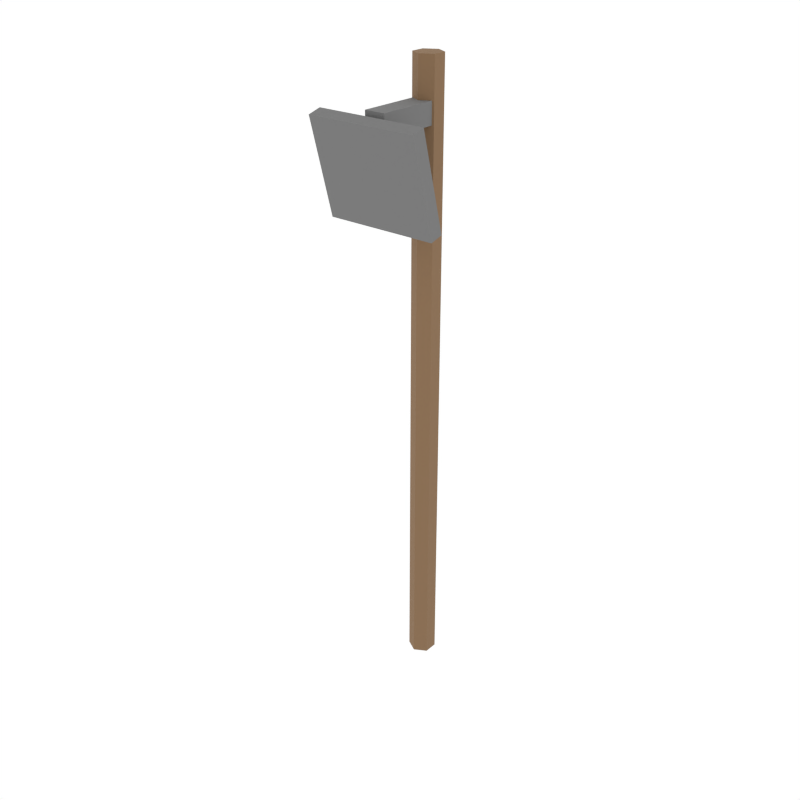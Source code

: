 # Source: iron_hoe.blend  (saved by Blender 5.1.30; exported with 4.5.12 LTS)
import bpy
from mathutils import Matrix  # noqa: F401  (used for matrix-valued properties, if any)

bpy.ops.wm.read_factory_settings(use_empty=True)
scene = bpy.context.scene
scene.name = 'Scene'

# ---- collections
col_collection_1 = bpy.data.collections.new('Collection 1'); scene.collection.children.link(col_collection_1)

# ---- materials (node trees are filled in below, after node groups)
mat_woodhandle = bpy.data.materials.new('WoodHandle')
mat_ironhead = bpy.data.materials.new('IronHead')

# ---- material node trees
mat_woodhandle.use_nodes = True; mat_woodhandle.node_tree.nodes.clear()
_N = mat_woodhandle.node_tree.nodes; _L = mat_woodhandle.node_tree.links
n0 = _N.new('ShaderNodeBsdfPrincipled'); n0.name = 'Principled BSDF'; n0.location = (-200, 100)
n0.inputs[0].default_value = (0.2392, 0.1412, 0.07059, 1.0)
n0.inputs[2].default_value = 0.9
n1 = _N.new('ShaderNodeOutputMaterial'); n1.name = 'Material Output'; n1.location = (200, 100)
_L.new(n0.outputs[0], n1.inputs[0])
n1.is_active_output = True
mat_ironhead.use_nodes = True; mat_ironhead.node_tree.nodes.clear()
_N = mat_ironhead.node_tree.nodes; _L = mat_ironhead.node_tree.links
n0 = _N.new('ShaderNodeBsdfPrincipled'); n0.name = 'Principled BSDF'; n0.location = (-200, 100)
n0.inputs[0].default_value = (0.1765, 0.1765, 0.1765, 1.0)
n0.inputs[2].default_value = 0.9
n1 = _N.new('ShaderNodeOutputMaterial'); n1.name = 'Material Output'; n1.location = (200, 100)
_L.new(n0.outputs[0], n1.inputs[0])
n1.is_active_output = True

# ---- world
world_world = bpy.data.worlds.new('World'); scene.world = world_world
world_world.use_nodes = True; world_world.node_tree.nodes.clear()
_N = world_world.node_tree.nodes; _L = world_world.node_tree.links
n0 = _N.new('ShaderNodeOutputWorld'); n0.name = 'World Output'; n0.location = (280, 0)
n1 = _N.new('ShaderNodeBackground'); n1.name = 'Background'; n1.location = (0, 0)
n1.inputs[0].default_value = (1.0, 1.0, 1.0, 1.0)
n2 = _N.new('NodeFrame'); n2.name = 'Frame'; n2.location = (0, 0)
n2.label = 'Versioning: Use Nodes was removed'
n2.width = 150
n0.parent = n2
n1.parent = n2
_L.new(n1.outputs[0], n0.inputs[0])
n0.is_active_output = True
world_world.color = (1.0, 1.0, 1.0)
world_world.use_sun_shadow = False
world_world.sun_shadow_jitter_overblur = 0.0
world_world.cycles.sampling_method = 'NONE'
world_world.cycles.sample_map_resolution = 256

# ---- meshes
me_cylinder_044 = bpy.data.meshes.new('Cylinder.044')
me_cylinder_044.from_pydata([(0.0, 0.02, -0.45), (0.0, 0.02, 0.45), (0.01732, 0.01, -0.45), (0.01732, 0.01, 0.45), (0.01732, -0.01, -0.45), (0.01732, -0.01, 0.45), (0.0, -0.02, -0.45), (0.0, -0.02, 0.45), (-0.01732, -0.01, -0.45), (-0.01732, -0.01, 0.45), (-0.01732, 0.01, -0.45), (-0.01732, 0.01, 0.45)], [], [(0, 1, 3, 2), (2, 3, 5, 4), (4, 5, 7, 6), (6, 7, 9, 8), (3, 1, 11, 9, 7, 5), (8, 9, 11, 10), (10, 11, 1, 0), (0, 2, 4, 6, 8, 10)])
_uv = me_cylinder_044.uv_layers.new(name='UVMap')
_uv.uv.foreach_set('vector', [1.0, 0.5, 1.0, 1.0, 0.8333, 1.0, 0.8333, 0.5, 0.8333, 0.5, 0.8333, 1.0, 0.6667, 1.0, 0.6667, 0.5, 0.6667, 0.5, 0.6667, 1.0, 0.5, 1.0, 0.5, 0.5, 0.5, 0.5, 0.5, 1.0, 0.3333, 1.0, 0.3333, 0.5, 0.4578, 0.37, 0.25, 0.49, 0.04215, 0.37, 0.04215, 0.13, 0.25, 0.01, 0.4578, 0.13, 0.3333, 0.5, 0.3333, 1.0, 0.1667, 1.0, 0.1667, 0.5, 0.1667, 0.5, 0.1667, 1.0, -8.941e-08, 1.0, -8.941e-08, 0.5, 0.75, 0.49, 0.9578, 0.37, 0.9578, 0.13, 0.75, 0.01, 0.5422, 0.13, 0.5422, 0.37])
me_cylinder_044.materials.append(mat_woodhandle)
me_cylinder_044.update()
me_cube_036 = bpy.data.meshes.new('Cube.036')
me_cube_036.from_pydata([(-0.015, -0.05, -0.015), (-0.015, -0.05, 0.015), (-0.015, 0.05, -0.015), (-0.015, 0.05, 0.015), (0.015, -0.05, -0.015), (0.015, -0.05, 0.015), (0.015, 0.05, -0.015), (0.015, 0.05, 0.015)], [], [(0, 1, 3, 2), (2, 3, 7, 6), (6, 7, 5, 4), (4, 5, 1, 0), (2, 6, 4, 0), (7, 3, 1, 5)])
_uv = me_cube_036.uv_layers.new(name='UVMap')
_uv.uv.foreach_set('vector', [0.375, 0.0, 0.625, 0.0, 0.625, 0.25, 0.375, 0.25, 0.375, 0.25, 0.625, 0.25, 0.625, 0.5, 0.375, 0.5, 0.375, 0.5, 0.625, 0.5, 0.625, 0.75, 0.375, 0.75, 0.375, 0.75, 0.625, 0.75, 0.625, 1.0, 0.375, 1.0, 0.125, 0.5, 0.375, 0.5, 0.375, 0.75, 0.125, 0.75, 0.625, 0.5, 0.875, 0.5, 0.875, 0.75, 0.625, 0.75])
me_cube_036.materials.append(mat_ironhead)
me_cube_036.update()
me_cube_037 = bpy.data.meshes.new('Cube.037')
me_cube_037.from_pydata([(-0.08, 0.008458, -0.0702), (-0.08, -0.02778, 0.06503), (-0.08, 0.02778, -0.06503), (-0.08, -0.008458, 0.0702), (0.08, 0.008458, -0.0702), (0.08, -0.02778, 0.06503), (0.08, 0.02778, -0.06503), (0.08, -0.008458, 0.0702)], [], [(0, 1, 3, 2), (2, 3, 7, 6), (6, 7, 5, 4), (4, 5, 1, 0), (2, 6, 4, 0), (7, 3, 1, 5)])
_uv = me_cube_037.uv_layers.new(name='UVMap')
_uv.uv.foreach_set('vector', [0.375, 0.0, 0.625, 0.0, 0.625, 0.25, 0.375, 0.25, 0.375, 0.25, 0.625, 0.25, 0.625, 0.5, 0.375, 0.5, 0.375, 0.5, 0.625, 0.5, 0.625, 0.75, 0.375, 0.75, 0.375, 0.75, 0.625, 0.75, 0.625, 1.0, 0.375, 1.0, 0.125, 0.5, 0.375, 0.5, 0.375, 0.75, 0.125, 0.75, 0.625, 0.5, 0.875, 0.5, 0.875, 0.75, 0.625, 0.75])
me_cube_037.materials.append(mat_ironhead)
me_cube_037.update()

# ---- objects
ob_cylinder = bpy.data.objects.new('Cylinder', me_cylinder_044)
ob_cube = bpy.data.objects.new('Cube', me_cube_036)
ob_cube_001 = bpy.data.objects.new('Cube.001', me_cube_037)

# ---- transforms, parenting, visibility, modifiers, constraints
ob_cylinder.location = (0.0, 0.0, 0.45)
ob_cube.location = (0.0, -0.05, 0.83)
ob_cube_001.location = (0.0, -0.1, 0.77)

# ---- collection membership
scene.collection.objects.link(ob_cylinder)
scene.collection.objects.link(ob_cube)
scene.collection.objects.link(ob_cube_001)

# ---- scene / render settings (as saved in the file)
scene.frame_start = 1; scene.frame_end = 250; scene.frame_set(0)
scene.render.engine = 'CYCLES'
scene.render.resolution_x = 1000
scene.render.resolution_y = 1000
scene.render.dither_intensity = 0.0
scene.render.bake_type = 'DISPLACEMENT'
scene.render.bake_bias = 0.0
scene.render.bake_samples = 0
scene.cycles.samples = 200
scene.cycles.sampling_pattern = 'TABULATED_SOBOL'
scene.cycles.light_sampling_threshold = 0.0
scene.cycles.use_adaptive_sampling = False
scene.cycles.use_light_tree = False
scene.cycles.caustics_reflective = False
scene.cycles.caustics_refractive = False
scene.cycles.blur_glossy = 0.0
scene.cycles.max_bounces = 2
scene.cycles.pixel_filter_type = 'GAUSSIAN'
scene.cycles.sample_clamp_indirect = 0.0
scene.view_settings.view_transform = 'Standard'
bpy.context.view_layer.update()

# ---- added for rendering (the .blend has no active camera): camera
cam_auto = bpy.data.cameras.new('AutoCamera')
cam_auto.lens = 50.0
cam_auto.sensor_width = 36.0
cam_auto.clip_end = 1000.0
ob_auto_camera = bpy.data.objects.new('AutoCamera', cam_auto)
scene.collection.objects.link(ob_auto_camera)
ob_auto_camera.location = (0.856739, -1.08198, 1.13539)
ob_auto_camera.rotation_euler = (1.09748, -7.21219e-08, 0.694738)
scene.camera = ob_auto_camera
bpy.context.view_layer.update()
